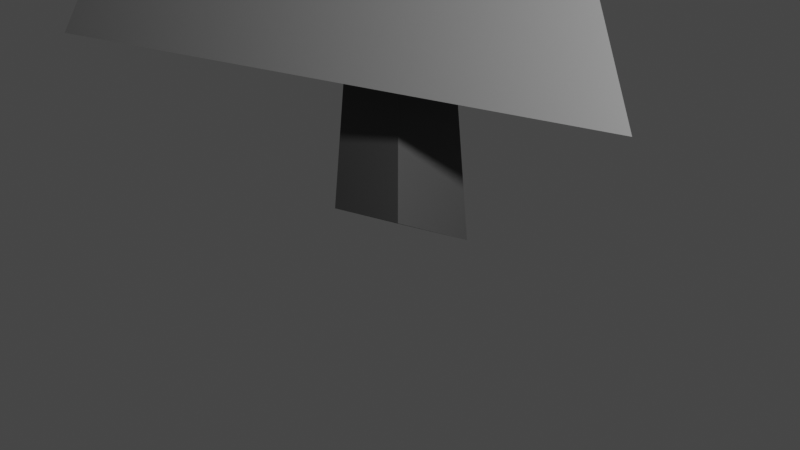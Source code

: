 # Source: models.blend  (saved by Blender 2.92.15; exported with 4.5.12 LTS)
import bpy
from mathutils import Matrix  # noqa: F401  (used for matrix-valued properties, if any)

bpy.ops.wm.read_factory_settings(use_empty=True)
scene = bpy.context.scene
scene.name = 'Scene'

# ---- collections
col_collection = bpy.data.collections.new('Collection'); scene.collection.children.link(col_collection)

# ---- materials (node trees are filled in below, after node groups)
mat_trunk = bpy.data.materials.new('trunk')
mat_trunk.alpha_threshold = 0.0
mat_trunk.use_backface_culling = True
mat_trunk.use_transparent_shadow = False
mat_trunk.diffuse_color = (0.1107, 0.1107, 0.1107, 1.0)
mat_trunk.line_color = (0.0, 0.0, 0.0, 1.0)
mat_green = bpy.data.materials.new('green')
mat_green.use_backface_culling = True
mat_green.use_transparent_shadow = False
mat_green.diffuse_color = (0.2396, 0.2396, 0.2396, 1.0)
mat_shades = bpy.data.materials.new('shades')
mat_shades.use_backface_culling = True
mat_shades.use_transparent_shadow = False
mat_shades.diffuse_color = (0.02539, 0.02539, 0.02539, 1.0)
mat_flag = bpy.data.materials.new('Flag')
mat_flag.use_transparent_shadow = False
mat_flag.diffuse_color = (0.0005155, 0.0005155, 0.0005155, 1.0)
mat_pole = bpy.data.materials.new('Pole')
mat_pole.use_backface_culling = True
mat_pole.use_transparent_shadow = False
mat_pole.diffuse_color = (0.196, 0.196, 0.196, 1.0)
mat_snow = bpy.data.materials.new('snow')
mat_snow.use_backface_culling = True
mat_snow.use_transparent_shadow = False
mat_splash = bpy.data.materials.new('splash')
mat_splash.use_transparent_shadow = False
mat_invisible = bpy.data.materials.new('invisible')
mat_invisible.use_transparent_shadow = False
mat_invisible.diffuse_color = (0.8, 0.8, 0.8, 0.0)
mat_red_warning = bpy.data.materials.new('red_warning')
mat_red_warning.use_transparent_shadow = False
mat_red_warning.diffuse_color = (0.001031, 0.001031, 0.001031, 1.0)
mat_white_warning = bpy.data.materials.new('white_warning')
mat_white_warning.use_transparent_shadow = False
mat_white_warning.diffuse_color = (1.0, 1.0, 1.0, 1.0)

# ---- material node trees

# ---- world
world_world = bpy.data.worlds.new('World'); scene.world = world_world
world_world.use_nodes = True; world_world.node_tree.nodes.clear()
_N = world_world.node_tree.nodes; _L = world_world.node_tree.links
n0 = _N.new('ShaderNodeOutputWorld'); n0.name = 'World Output'; n0.location = (300, 300)
n1 = _N.new('ShaderNodeBackground'); n1.name = 'Background'; n1.location = (10, 300)
n1.inputs[0].default_value = (0.05088, 0.05088, 0.05088, 1.0)
_L.new(n1.outputs[0], n0.inputs[0])
n0.is_active_output = True
world_world.color = (0.05088, 0.05088, 0.05088)
world_world.use_sun_shadow = False
world_world.sun_shadow_jitter_overblur = 0.0

# ---- cameras
cam_camera = bpy.data.cameras.new('Camera')
cam_camera.clip_end = 100.0
cam_camera.ortho_scale = 7.314

# ---- lights
light_light = bpy.data.lights.new('Light', 'POINT')
light_light.transmission_factor = 0.0
light_light.energy = 1000.0
light_light.shadow_soft_size = 0.1
light_light.shadow_maximum_resolution = 0.006
light_light.use_absolute_resolution = True

# ---- meshes
me_cube = bpy.data.meshes.new('Cube')
me_cube.from_pydata([(-0.3286, 0.3396, 1.964), (0.3714, 0.3396, 1.964), (-0.3286, -0.3604, 1.964), (0.3714, -0.3604, 1.964), (-0.9453, 2.936, 1.54), (3.091, -0.6073, 1.964), (-2.06, -2.318, 1.964), (0.02155, 0.02447, 8.04), (-0.4729, 0.484, -0.4028), (0.4743, -0.4633, 0.2761), (0.5047, 0.4729, -0.2222), (-0.4412, -0.4729, 0.1177)], [], [(10, 1, 3, 9), (9, 3, 2, 11), (8, 0, 1, 10), (11, 2, 0, 8), (4, 7, 5), (4, 5, 6), (5, 7, 6), (6, 7, 4)])
me_cube.polygons.foreach_set('material_index', [0, 0, 0, 0, 1, 2, 1, 1])
_k = set([(4, 7), (5, 7), (6, 7)])
me_cube.attributes.new('sharp_edge', 'BOOLEAN', 'EDGE').data.foreach_set('value', [ (min(e.vertices), max(e.vertices)) in _k for e in me_cube.edges])
_uv = me_cube.uv_layers.new(name='UVMap')
_uv.uv.foreach_set('vector', [0.4028, 0.75, 0.625, 0.75, 0.625, 1.0, 0.4534, 1.0, 0.4534, 0.0, 0.625, 0.0, 0.625, 0.25, 0.4374, 0.25, 0.3845, 0.5, 0.625, 0.5, 0.625, 0.75, 0.4028, 0.75, 0.4374, 0.25, 0.625, 0.25, 0.625, 0.5, 0.3845, 0.5, 0.25, 0.49, 0.25, 0.25, 0.4578, 0.13, 0.75, 0.49, 0.9578, 0.13, 0.5422, 0.13, 0.4578, 0.13, 0.25, 0.25, 0.04215, 0.13, 0.04215, 0.13, 0.25, 0.25, 0.25, 0.49])
me_cube.materials.append(mat_trunk)
me_cube.materials.append(mat_green)
me_cube.materials.append(mat_shades)
me_cube.use_remesh_preserve_volume = False
me_cube.use_remesh_preserve_attributes = False
me_cube.use_mirror_vertex_groups = False
me_cube.update()
me_cube_001 = bpy.data.meshes.new('Cube.001')
me_cube_001.from_pydata([(0.0, -0.1414, 0.0), (0.0, -0.1414, 3.0), (-0.1414, 0.0, 0.0), (-0.1414, 0.0, 3.0), (0.1414, 0.0, 0.0), (0.1414, 0.0, 3.0), (0.0, 0.1414, 0.0), (0.0, 0.1414, 3.0), (0.1417, -1.036e-07, 2.805), (0.8748, -7.584e-08, 2.464), (0.1417, -7.5e-08, 2.108)], [], [(0, 1, 3, 2), (2, 3, 7, 6), (6, 7, 5, 4), (4, 5, 1, 0), (7, 3, 1, 5), (8, 9, 10)])
me_cube_001.polygons.foreach_set('material_index', [1, 1, 1, 1, 1, 0])
_k = set([(8, 9), (8, 10), (9, 10)])
me_cube_001.attributes.new('sharp_edge', 'BOOLEAN', 'EDGE').data.foreach_set('value', [ (min(e.vertices), max(e.vertices)) in _k for e in me_cube_001.edges])
_uv = me_cube_001.uv_layers.new(name='UVMap')
_uv.uv.foreach_set('vector', [0.375, 0.0, 0.625, 0.0, 0.625, 0.25, 0.375, 0.25, 0.375, 0.25, 0.625, 0.25, 0.625, 0.5, 0.375, 0.5, 0.375, 0.5, 0.625, 0.5, 0.625, 0.75, 0.375, 0.75, 0.375, 0.75, 0.625, 0.75, 0.625, 1.0, 0.375, 1.0, 0.625, 0.5, 0.875, 0.5, 0.875, 0.75, 0.625, 0.75, 0.0, 0.0, 1.0, 1.0, 0.0, 1.0])
me_cube_001.materials.append(mat_flag)
me_cube_001.materials.append(mat_pole)
me_cube_001.use_remesh_fix_poles = True
me_cube_001.use_remesh_preserve_attributes = False
me_cube_001.use_mirror_vertex_groups = False
me_cube_001.update()
me_cube_002 = bpy.data.meshes.new('Cube.002')
me_cube_002.from_pydata([(0.0, 0.1414, 0.0), (0.0, 0.1414, 3.0), (0.1414, -2.135e-08, 0.0), (0.1414, -2.135e-08, 3.0), (-0.1414, 2.135e-08, 0.0), (-0.1414, 2.135e-08, 3.0), (0.0, -0.1414, 0.0), (0.0, -0.1414, 3.0), (-0.1417, 1.25e-07, 2.805), (-0.8748, 2.079e-07, 2.464), (-0.1417, 9.639e-08, 2.108)], [], [(0, 1, 3, 2), (2, 3, 7, 6), (6, 7, 5, 4), (4, 5, 1, 0), (7, 3, 1, 5), (8, 9, 10)])
me_cube_002.polygons.foreach_set('material_index', [2, 2, 2, 2, 2, 0])
_k = set([(8, 9), (8, 10), (9, 10)])
me_cube_002.attributes.new('sharp_edge', 'BOOLEAN', 'EDGE').data.foreach_set('value', [ (min(e.vertices), max(e.vertices)) in _k for e in me_cube_002.edges])
_uv = me_cube_002.uv_layers.new(name='UVMap')
_uv.uv.foreach_set('vector', [0.375, 0.0, 0.625, 0.0, 0.625, 0.25, 0.375, 0.25, 0.375, 0.25, 0.625, 0.25, 0.625, 0.5, 0.375, 0.5, 0.375, 0.5, 0.625, 0.5, 0.625, 0.75, 0.375, 0.75, 0.375, 0.75, 0.625, 0.75, 0.625, 1.0, 0.375, 1.0, 0.625, 0.5, 0.875, 0.5, 0.875, 0.75, 0.625, 0.75, 0.0, 0.0, 1.0, 1.0, 0.0, 1.0])
me_cube_002.materials.append(mat_flag)
me_cube_002.materials.append(mat_shades)
me_cube_002.materials.append(mat_pole)
me_cube_002.use_remesh_fix_poles = True
me_cube_002.use_remesh_preserve_attributes = False
me_cube_002.use_mirror_vertex_groups = False
me_cube_002.update()
me_cube_003 = bpy.data.meshes.new('Cube.003')
me_cube_003.from_pydata([(-2.821, 1.407, 1.897), (2.593, 1.783, 1.897), (0.1233, -3.275, 1.056), (0.775, 0.1747, 9.351), (1.438, 1.005, 5.256), (0.07968, -1.193, 6.491), (-1.054, 0.544, 6.639), (-0.01209, 0.8544, -0.5239), (0.004574, -0.7195, 0.3902), (0.7788, 0.007776, -0.03219), (-0.7834, -0.008758, -0.02259), (0.002749, -0.547, 1.55), (-0.008544, 0.5198, 1.726), (0.5299, 0.005142, 1.641), (-0.5363, -0.006142, 1.639)], [], [(0, 6, 4, 1), (0, 1, 2), (1, 4, 5, 2), (2, 5, 6, 0), (5, 4, 3), (4, 6, 3), (6, 5, 3), (7, 12, 13, 9), (10, 14, 12, 7), (9, 13, 11, 8), (8, 11, 14, 10)])
me_cube_003.polygons.foreach_set('material_index', [0, 2, 0, 0, 1, 1, 1, 3, 3, 3, 3])
_k = set([(0, 6), (1, 4), (2, 5)])
me_cube_003.attributes.new('sharp_edge', 'BOOLEAN', 'EDGE').data.foreach_set('value', [ (min(e.vertices), max(e.vertices)) in _k for e in me_cube_003.edges])
_uv = me_cube_003.uv_layers.new(name='UVMap')
_uv.uv.foreach_set('vector', [0.25, 0.49, 0.25, 0.3394, 0.3654, 0.1834, 0.4578, 0.13, 0.75, 0.49, 0.9578, 0.13, 0.5422, 0.13, 0.4578, 0.13, 0.3654, 0.1834, 0.1686, 0.203, 0.04215, 0.13, 0.04215, 0.13, 0.1686, 0.203, 0.25, 0.3394, 0.25, 0.49, 0.1686, 0.203, 0.3654, 0.1834, 0.25, 0.25, 0.3654, 0.1834, 0.25, 0.3394, 0.25, 0.25, 0.25, 0.3394, 0.1686, 0.203, 0.25, 0.25, 0.4158, 0.5, 0.6103, 0.5, 0.6029, 0.75, 0.4583, 0.75, 0.4591, 0.25, 0.6028, 0.25, 0.6103, 0.5, 0.4158, 0.5, 0.4583, 0.75, 0.6029, 0.75, 0.595, 1.0, 0.4948, 1.0, 0.4948, 0.0, 0.595, 0.0, 0.6028, 0.25, 0.4591, 0.25])
me_cube_003.materials.append(mat_green)
me_cube_003.materials.append(mat_snow)
me_cube_003.materials.append(mat_shades)
me_cube_003.materials.append(mat_trunk)
me_cube_003.use_remesh_preserve_volume = False
me_cube_003.use_remesh_preserve_attributes = False
me_cube_003.use_mirror_vertex_groups = False
me_cube_003.update()
me_cube_004 = bpy.data.meshes.new('Cube.004')
me_cube_004.from_pydata([(0.4703, 0.0171, 1.901), (-0.003884, -0.4978, 1.901), (-0.04454, 0.4913, 1.901), (-0.5188, -0.02356, 1.901), (1.297, 2.857, 1.901), (1.838, -2.544, 1.901), (-3.11, -0.3123, 1.901), (0.008213, 0.0001688, 11.48), (0.7541, 0.02876, -0.04102), (-0.7984, -0.03505, -0.01307), (0.005773, -0.7328, 0.2926), (-0.0583, 0.8261, -0.3903)], [], [(10, 1, 3, 9), (9, 3, 2, 11), (8, 0, 1, 10), (11, 2, 0, 8), (4, 7, 5), (4, 5, 6), (5, 7, 6), (6, 7, 4)])
me_cube_004.polygons.foreach_set('material_index', [2, 2, 2, 2, 1, 0, 1, 1])
_k = set([(4, 7), (5, 7), (6, 7)])
me_cube_004.attributes.new('sharp_edge', 'BOOLEAN', 'EDGE').data.foreach_set('value', [ (min(e.vertices), max(e.vertices)) in _k for e in me_cube_004.edges])
_uv = me_cube_004.uv_layers.new(name='UVMap')
_uv.uv.foreach_set('vector', [0.4856, 0.75, 0.625, 0.75, 0.625, 1.0, 0.4591, 1.0, 0.4591, 0.0, 0.625, 0.0, 0.625, 0.25, 0.4264, 0.25, 0.4567, 0.5, 0.625, 0.5, 0.625, 0.75, 0.4856, 0.75, 0.4264, 0.25, 0.625, 0.25, 0.625, 0.5, 0.4567, 0.5, 0.25, 0.49, 0.25, 0.25, 0.4578, 0.13, 0.75, 0.49, 0.9578, 0.13, 0.5422, 0.13, 0.4578, 0.13, 0.25, 0.25, 0.04215, 0.13, 0.04215, 0.13, 0.25, 0.25, 0.25, 0.49])
me_cube_004.materials.append(mat_shades)
me_cube_004.materials.append(mat_green)
me_cube_004.materials.append(mat_trunk)
me_cube_004.use_remesh_preserve_volume = False
me_cube_004.use_remesh_preserve_attributes = False
me_cube_004.use_mirror_vertex_groups = False
me_cube_004.update()
me_sphere = bpy.data.meshes.new('Sphere')
me_sphere.from_pydata([(0.0, 0.7071, 0.7071), (0.0, 1.0, -4.371e-08), (0.0, 0.7071, -0.7071), (0.6124, 0.3536, 0.7071), (0.866, 0.5, -4.371e-08), (0.6124, 0.3536, -0.7071), (0.6124, -0.3536, 0.7071), (0.866, -0.5, -4.371e-08), (0.6124, -0.3536, -0.7071), (-1.031e-07, -0.7071, 0.7071), (-1.627e-07, -1.0, -4.371e-08), (-1.031e-07, -0.7071, -0.7071), (0.0, -8.742e-08, -1.0), (-7.571e-08, -1.311e-07, 1.0), (-0.6124, -0.3536, 0.7071), (-0.866, -0.5, -4.371e-08), (-0.6124, -0.3536, -0.7071), (-0.6124, 0.3536, 0.7071), (-0.866, 0.5, -4.371e-08), (-0.6124, 0.3536, -0.7071)], [], [(12, 2, 5), (1, 0, 3, 4), (2, 1, 4, 5), (0, 13, 3), (4, 3, 6, 7), (5, 4, 7, 8), (3, 13, 6), (12, 5, 8), (12, 8, 11), (7, 6, 9, 10), (8, 7, 10, 11), (6, 13, 9), (12, 11, 16), (10, 9, 14, 15), (11, 10, 15, 16), (9, 13, 14), (12, 16, 19), (15, 14, 17, 18), (16, 15, 18, 19), (14, 13, 17), (12, 19, 2), (18, 17, 0, 1), (19, 18, 1, 2), (17, 13, 0)])
_uv = me_sphere.uv_layers.new(name='UVMap')
_uv.uv.foreach_set('vector', [0.5833, 0.0, 0.6667, 0.25, 0.5, 0.25, 0.6667, 0.5, 0.6667, 0.75, 0.5, 0.75, 0.5, 0.5, 0.6667, 0.25, 0.6667, 0.5, 0.5, 0.5, 0.5, 0.25, 0.6667, 0.75, 0.5833, 1.0, 0.5, 0.75, 0.5, 0.5, 0.5, 0.75, 0.3333, 0.75, 0.3333, 0.5, 0.5, 0.25, 0.5, 0.5, 0.3333, 0.5, 0.3333, 0.25, 0.5, 0.75, 0.4167, 1.0, 0.3333, 0.75, 0.4167, 0.0, 0.5, 0.25, 0.3333, 0.25, 0.25, 0.0, 0.3333, 0.25, 0.1667, 0.25, 0.3333, 0.5, 0.3333, 0.75, 0.1667, 0.75, 0.1667, 0.5, 0.3333, 0.25, 0.3333, 0.5, 0.1667, 0.5, 0.1667, 0.25, 0.3333, 0.75, 0.25, 1.0, 0.1667, 0.75, 0.08333, 0.0, 0.1667, 0.25, 0.0, 0.25, 0.1667, 0.5, 0.1667, 0.75, 0.0, 0.75, 0.0, 0.5, 0.1667, 0.25, 0.1667, 0.5, 0.0, 0.5, 0.0, 0.25, 0.1667, 0.75, 0.08333, 1.0, 0.0, 0.75, 0.9167, 0.0, 1.0, 0.25, 0.8333, 0.25, 1.0, 0.5, 1.0, 0.75, 0.8333, 0.75, 0.8333, 0.5, 1.0, 0.25, 1.0, 0.5, 0.8333, 0.5, 0.8333, 0.25, 1.0, 0.75, 0.9167, 1.0, 0.8333, 0.75, 0.75, 0.0, 0.8333, 0.25, 0.6667, 0.25, 0.8333, 0.5, 0.8333, 0.75, 0.6667, 0.75, 0.6667, 0.5, 0.8333, 0.25, 0.8333, 0.5, 0.6667, 0.5, 0.6667, 0.25, 0.8333, 0.75, 0.75, 1.0, 0.6667, 0.75])
me_sphere.materials.append(mat_snow)
me_sphere.use_remesh_fix_poles = True
me_sphere.use_remesh_preserve_attributes = False
me_sphere.use_mirror_vertex_groups = False
me_sphere.update()
me_circle = bpy.data.meshes.new('Circle')
me_circle.from_pydata([(0.0, 1.0, 0.0), (-0.7071, 0.7071, 0.0), (-1.0, -4.371e-08, 0.0), (-0.7071, -0.7071, 0.0), (8.742e-08, -1.0, 0.0), (0.7071, -0.7071, 0.0), (1.0, 1.192e-08, 0.0), (0.7071, 0.7071, 0.0), (0.647, 1.176, 0.4423), (-1.218, 0.6892, 0.4423), (0.969, -1.737, 0.4634), (-0.626, -1.303, 0.4423), (-0.5386, 1.465, 0.4634), (1.239, -0.2679, 0.4423), (-1.737, -0.4845, 0.4634), (1.508, 0.7703, 0.4634)], [], [(0, 7, 8), (6, 5, 13), (4, 3, 11), (2, 1, 9), (0, 12, 1), (2, 14, 3), (4, 10, 5), (6, 15, 7)])
me_circle.polygons.foreach_set('material_index', [1, 1, 1, 1, 1, 1, 1, 1])
_uv = me_circle.uv_layers.new(name='UVMap')
_uv.uv.foreach_set('vector', [0.0, 0.0, 0.0, 0.0, 0.0, 0.0, 0.0, 0.0, 0.0, 0.0, 0.0, 0.0, 0.0, 0.0, 0.0, 0.0, 0.0, 0.0, 0.0, 0.0, 0.0, 0.0, 0.0, 0.0, 0.0, 0.0, 0.0, 0.0, 0.0, 0.0, 0.0, 0.0, 0.0, 0.0, 0.0, 0.0, 0.0, 0.0, 0.0, 0.0, 0.0, 0.0, 0.0, 0.0, 0.0, 0.0, 0.0, 0.0])
me_circle.materials.append(mat_snow)
me_circle.materials.append(mat_splash)
me_circle.use_remesh_fix_poles = True
me_circle.use_remesh_preserve_attributes = False
me_circle.use_mirror_vertex_groups = False
me_circle.update()
me_cone_001 = bpy.data.meshes.new('Cone.001')
me_cone_001.from_pydata([(3.2, -3.2, 1.083), (-3.2, -3.2, 1.083), (3.2, -3.2, 2.483), (-3.2, -3.2, 2.483), (-0.8699, 0.3447, 1.803), (0.5754, 0.812, 1.269), (1.059, -0.147, 1.09), (-0.3781, -0.9543, 1.621), (1.524, 2.181, -1.641), (1.808, -0.1876, -0.2697), (-0.6095, -1.552, 0.5196), (-2.429, 1.082, -1.004), (-2.0, -3.2, 3.483), (-1.2, -3.2, 3.483), (-0.4, -3.2, 3.483), (0.4, -3.2, 3.483), (1.2, -3.2, 3.483), (2.0, -3.2, 3.483), (3.2, -3.2, 3.483), (-2.8, -3.2, 2.483), (-2.0, -3.2, 2.483), (-1.2, -3.2, 2.483), (-0.4, -3.2, 2.483), (0.4, -3.2, 2.483), (1.2, -3.2, 2.483), (2.8, -3.2, 2.483), (2.8, -3.2, 3.483), (2.0, -3.2, 2.483), (-2.6, -3.2, 3.483), (-3.2, -3.2, 3.483), (-3.2, -3.2, 2.733), (3.2, -3.2, 2.983)], [], [(6, 5, 4, 7), (9, 6, 7, 10), (8, 5, 6, 9), (11, 4, 5, 8), (10, 7, 4, 11), (12, 13, 20, 19), (14, 21, 22, 15), (16, 17, 24, 23), (27, 24, 17, 26), (29, 28, 30), (20, 13, 14, 21), (15, 22, 23, 16), (2, 25, 31), (30, 19, 3), (12, 19, 30, 28), (26, 18, 31), (26, 31, 25, 27), (0, 1, 3, 2)])
me_cone_001.polygons.foreach_set('material_index', [3, 3, 3, 3, 3, 1, 1, 1, 2, 1, 2, 2, 2, 2, 2, 1, 1, 0])
_k = set([(0, 2), (1, 3), (2, 3), (2, 31), (3, 30), (12, 13), (12, 28), (13, 14), (14, 15), (15, 16), (16, 17), (17, 26), (18, 26), (18, 31), (28, 29), (29, 30)])
me_cone_001.attributes.new('sharp_edge', 'BOOLEAN', 'EDGE').data.foreach_set('value', [ (min(e.vertices), max(e.vertices)) in _k for e in me_cone_001.edges])
_uv = me_cone_001.uv_layers.new(name='UVMap')
_uv.uv.foreach_set('vector', [0.25, 0.09495, 0.3943, 0.25, 0.25, 0.3623, 0.1268, 0.25, 0.25, 0.05751, 0.25, 0.09495, 0.1268, 0.25, 0.09123, 0.25, 0.4796, 0.25, 0.3943, 0.25, 0.25, 0.09495, 0.25, 0.05751, 0.25, 0.4567, 0.25, 0.3623, 0.3943, 0.25, 0.4796, 0.25, 0.09123, 0.25, 0.1268, 0.25, 0.25, 0.3623, 0.25, 0.4567, 0.0, 0.0, 0.0, 0.0, 0.0, 0.0, 0.0, 0.0, 0.0, 0.0, 0.0, 0.0, 0.0, 0.0, 0.0, 0.0, 0.0, 0.0, 0.0, 0.0, 0.0, 0.0, 0.0, 0.0, 0.0, 0.0, 0.0, 0.0, 0.0, 0.0, 0.0, 0.0, 0.0, 0.0, 0.0, 0.0, 0.0, 0.0, 0.0, 0.0, 0.0, 0.0, 0.0, 0.0, 0.0, 0.0, 0.0, 0.0, 0.0, 0.0, 0.0, 0.0, 0.0, 0.0, 0.0, 0.0, 0.0, 0.0, 0.0, 0.0, 0.0, 0.0, 0.0, 0.0, 0.0, 0.0, 0.0, 0.0, 0.0, 0.0, 0.0, 0.0, 0.0, 0.0, 0.0, 0.0, 0.0, 0.0, 0.0, 0.0, 0.0, 0.0, 0.0, 0.0, 0.0, 0.0, 0.0, 0.0, 0.0, 0.0, 0.0, 0.0, 0.0, 0.0, 0.0, 0.0])
me_cone_001.materials.append(mat_invisible)
me_cone_001.materials.append(mat_red_warning)
me_cone_001.materials.append(mat_white_warning)
me_cone_001.materials.append(mat_shades)
me_cone_001.use_remesh_fix_poles = True
me_cone_001.use_remesh_preserve_attributes = False
me_cone_001.use_mirror_vertex_groups = False
me_cone_001.update()

# ---- objects
ob_tree1 = bpy.data.objects.new('tree1', me_cube)
ob_light = bpy.data.objects.new('Light', light_light)
ob_camera = bpy.data.objects.new('Camera', cam_camera)
ob_checkpoint_left = bpy.data.objects.new('checkpoint_left', me_cube_001)
ob_checkpoint_right = bpy.data.objects.new('checkpoint_right', me_cube_002)
ob_tree_snow = bpy.data.objects.new('tree_snow', me_cube_003)
ob_tree0 = bpy.data.objects.new('tree0', me_cube_004)
ob_snowball = bpy.data.objects.new('snowball', me_sphere)
ob_splash = bpy.data.objects.new('splash', me_circle)
ob_rock = bpy.data.objects.new('rock', me_cone_001)

# ---- transforms, parenting, visibility, modifiers, constraints
ob_tree1.location = (0.0, 0.0, 0.0)
ob_tree1.lock_rotations_4d = False
ob_tree1.empty_display_type = 'ARROWS'
ob_tree1.lineart.crease_threshold = 0.0
ob_light.location = (6.23, -2.345, 4.206)
ob_light.rotation_euler = (0.6503, 0.05522, 1.866)
ob_light.lock_rotations_4d = False
ob_light.empty_display_type = 'ARROWS'
ob_light.color = (0.0, 0.0, 0.0, 0.0)
ob_light.lineart.crease_threshold = 0.0
ob_camera.location = (7.359, -6.926, 4.958)
ob_camera.rotation_euler = (1.109, 0.0, 0.8149)
ob_camera.lock_rotations_4d = False
ob_camera.empty_display_type = 'ARROWS'
ob_camera.color = (0.0, 0.0, 0.0, 0.0)
ob_camera.display_type = 'WIRE'
ob_camera.lineart.crease_threshold = 0.0
ob_checkpoint_left.location = (30.0, 0.0, 0.0)
ob_checkpoint_left.lineart.crease_threshold = 0.0
ob_checkpoint_right.location = (40.0, 0.0, 0.0)
ob_checkpoint_right.lineart.crease_threshold = 0.0
ob_tree_snow.location = (20.0, 0.0, 0.0)
ob_tree_snow.lock_rotations_4d = False
ob_tree_snow.empty_display_type = 'ARROWS'
ob_tree_snow.lineart.crease_threshold = 0.0
ob_tree0.location = (10.0, 0.0, 0.0)
ob_tree0.lock_rotations_4d = False
ob_tree0.empty_display_type = 'ARROWS'
ob_tree0.lineart.crease_threshold = 0.0
ob_snowball.location = (50.0, 0.0, 0.0)
ob_snowball.scale = (1.7, 1.7, 1.7)
ob_snowball.lineart.crease_threshold = 0.0
ob_splash.location = (60.0, 0.0, 0.0)
ob_splash.scale = (1.057, 1.057, 1.057)
ob_splash.lineart.crease_threshold = 0.0
ob_rock.location = (70.0, 0.0, 0.0)
ob_rock.lineart.crease_threshold = 0.0

# ---- collection membership
col_collection.objects.link(ob_tree1)
col_collection.objects.link(ob_light)
col_collection.objects.link(ob_camera)
col_collection.objects.link(ob_checkpoint_left)
col_collection.objects.link(ob_checkpoint_right)
col_collection.objects.link(ob_tree_snow)
col_collection.objects.link(ob_tree0)
col_collection.objects.link(ob_snowball)
col_collection.objects.link(ob_splash)
col_collection.objects.link(ob_rock)

# ---- scene / render settings (as saved in the file)
scene.camera = ob_camera
scene.frame_start = 1; scene.frame_end = 250; scene.frame_set(193)
scene.render.engine = 'BLENDER_EEVEE_NEXT'
scene.cycles.use_denoising = False
scene.cycles.samples = 128
scene.cycles.sampling_pattern = 'TABULATED_SOBOL'
scene.cycles.use_adaptive_sampling = False
scene.cycles.use_light_tree = False
scene.view_settings.view_transform = 'Filmic'
bpy.context.view_layer.update()
